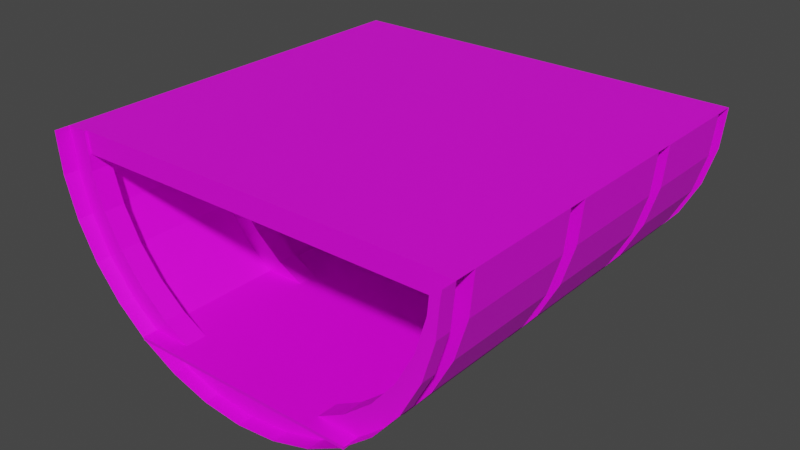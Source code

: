 # Source: shipHull.blend  (saved by Blender 2.91.10; exported with 4.5.12 LTS)
import bpy
from mathutils import Matrix  # noqa: F401  (used for matrix-valued properties, if any)

bpy.ops.wm.read_factory_settings(use_empty=True)
scene = bpy.context.scene
scene.name = 'Scene'

# ---- collections
col_collection = bpy.data.collections.new('Collection'); scene.collection.children.link(col_collection)

# ---- images (referenced by path relative to the original .blend; pixels are not part of the script)
import os
ASSET_DIR = os.environ.get("B2B_ASSET_DIR", "")  # directory of the original .blend (textures are referenced by path, not embedded)
HERE = os.path.dirname(os.path.abspath(__file__))  # packed textures are extracted next to this script under _unpacked/

def load_image(name, relpath, width, height, colorspace="sRGB"):
    """Load a texture the original file referenced (path relative to the .blend, or extracted next to this script)."""
    p = next((c for c in (os.path.join(HERE, relpath), os.path.join(ASSET_DIR, relpath)) if relpath and os.path.exists(c)), "")
    if p:
        img = bpy.data.images.load(p, check_existing=True)
        img.name = name
    else:  # same state as the original file: an image datablock whose file is absent (Cycles renders it pink)
        img = bpy.data.images.new(name, width, height)
        img.source = "FILE"
        img.filepath = "//" + (relpath or name)
    img.colorspace_settings.name = colorspace
    return img
img_woodtexture2_png = load_image('woodTexture2.png', 'woodTexture2.png', 1024, 1024, 'sRGB')
img_woodtexture2_jpg = load_image('woodTexture2.jpg', 'woodTexture2.jpg', 1024, 1024, 'sRGB')

# ---- materials (node trees are filled in below, after node groups)
mat_wood = bpy.data.materials.new('Wood')
mat_wood.use_transparent_shadow = False
mat_woodplank = bpy.data.materials.new('WoodPlank')
mat_woodplank.use_transparent_shadow = False

# ---- material node trees
mat_wood.use_nodes = True; mat_wood.node_tree.nodes.clear()
_N = mat_wood.node_tree.nodes; _L = mat_wood.node_tree.links
n0 = _N.new('ShaderNodeBsdfPrincipled'); n0.name = 'Principled BSDF'; n0.location = (10, 300)
n0.distribution = 'GGX'
n0.subsurface_method = 'BURLEY'
n0.inputs[3].default_value = 1.45
n0.inputs[27].default_value = (0.0, 0.0, 0.0, 1.0)
n0.inputs[28].default_value = 1.0
n1 = _N.new('ShaderNodeOutputMaterial'); n1.name = 'Material Output'; n1.location = (300, 300)
n2 = _N.new('ShaderNodeTexImage'); n2.name = 'Image Texture'; n2.location = (-280, 280)
n2.image = img_woodtexture2_png
_L.new(n0.outputs[0], n1.inputs[0])
_L.new(n2.outputs[0], n0.inputs[0])
n1.is_active_output = True
mat_woodplank.use_nodes = True; mat_woodplank.node_tree.nodes.clear()
_N = mat_woodplank.node_tree.nodes; _L = mat_woodplank.node_tree.links
n0 = _N.new('ShaderNodeBsdfPrincipled'); n0.name = 'Principled BSDF'; n0.location = (10, 300)
n0.distribution = 'GGX'
n0.subsurface_method = 'BURLEY'
n0.inputs[3].default_value = 1.45
n0.inputs[27].default_value = (0.0, 0.0, 0.0, 1.0)
n0.inputs[28].default_value = 1.0
n1 = _N.new('ShaderNodeOutputMaterial'); n1.name = 'Material Output'; n1.location = (300, 300)
n2 = _N.new('ShaderNodeTexImage'); n2.name = 'Image Texture'; n2.location = (-280, 280)
n2.image = img_woodtexture2_jpg
_L.new(n0.outputs[0], n1.inputs[0])
_L.new(n2.outputs[0], n0.inputs[0])
n1.is_active_output = True

# ---- world
world_world = bpy.data.worlds.new('World'); scene.world = world_world
world_world.use_nodes = True; world_world.node_tree.nodes.clear()
_N = world_world.node_tree.nodes; _L = world_world.node_tree.links
n0 = _N.new('ShaderNodeOutputWorld'); n0.name = 'World Output'; n0.location = (300, 300)
n1 = _N.new('ShaderNodeBackground'); n1.name = 'Background'; n1.location = (10, 300)
n1.inputs[0].default_value = (0.05088, 0.05088, 0.05088, 1.0)
_L.new(n1.outputs[0], n0.inputs[0])
n0.is_active_output = True
world_world.color = (0.05088, 0.05088, 0.05088)
world_world.use_sun_shadow = False
world_world.sun_shadow_jitter_overblur = 0.0

# ---- meshes
me_cylinder_001 = bpy.data.meshes.new('Cylinder.001')
me_cylinder_001.from_pydata([(1.0, 7.55e-08, -1.0), (1.0, 7.55e-08, 1.0), (0.9808, -0.1951, -1.0), (0.9808, -0.1951, 1.0), (0.9239, -0.3827, -1.0), (0.9239, -0.3827, 1.0), (0.8315, -0.5556, -1.0), (0.8315, -0.5556, 1.0), (0.7071, -0.7071, -1.0), (0.7071, -0.7071, 1.0), (0.5556, -0.8315, -1.0), (0.5556, -0.8315, 1.0), (0.3827, -0.9239, -1.0), (0.3827, -0.9239, 1.0), (0.1951, -0.9808, -1.0), (0.1951, -0.9808, 1.0), (-3.258e-07, -1.0, -1.0), (-3.258e-07, -1.0, 1.0), (1.0, 7.55e-08, -0.9022), (0.9808, -0.1951, -0.9022), (0.9239, -0.3827, -0.9022), (0.8315, -0.5556, -0.9022), (0.7071, -0.7071, -0.9022), (0.5556, -0.8315, -0.9022), (0.3827, -0.9239, -0.9022), (0.1951, -0.9808, -0.9022), (-3.258e-07, -1.0, -0.9022), (1.0, 7.55e-08, -0.4714), (0.9808, -0.1951, -0.4714), (0.9239, -0.3827, -0.4714), (0.8315, -0.5556, -0.4714), (0.7071, -0.7071, -0.4714), (0.5556, -0.8315, -0.4714), (0.3827, -0.9239, -0.4714), (0.1951, -0.9808, -0.4714), (-3.258e-07, -1.0, -0.4714), (1.0, 7.55e-08, -0.3767), (0.9808, -0.1951, -0.3767), (0.9239, -0.3827, -0.3767), (0.8315, -0.5556, -0.3767), (0.7071, -0.7071, -0.3767), (0.5556, -0.8315, -0.3767), (0.3827, -0.9239, -0.3767), (0.1951, -0.9808, -0.3767), (-3.258e-07, -1.0, -0.3767), (1.0, 7.55e-08, 0.1662), (0.9808, -0.1951, 0.1662), (0.9239, -0.3827, 0.1662), (0.8315, -0.5556, 0.1662), (0.7071, -0.7071, 0.1662), (0.5556, -0.8315, 0.1662), (0.3827, -0.9239, 0.1662), (0.1951, -0.9808, 0.1662), (-3.258e-07, -1.0, 0.1662), (1.0, 7.55e-08, 0.2613), (0.9808, -0.1951, 0.2613), (0.9239, -0.3827, 0.2613), (0.8315, -0.5556, 0.2613), (0.7071, -0.7071, 0.2613), (0.5556, -0.8315, 0.2613), (0.3827, -0.9239, 0.2613), (0.1951, -0.9808, 0.2613), (-3.258e-07, -1.0, 0.2613), (1.0, 7.55e-08, 0.8265), (0.9808, -0.1951, 0.8265), (0.9239, -0.3827, 0.8265), (0.8315, -0.5556, 0.8265), (0.7071, -0.7071, 0.8265), (0.5556, -0.8315, 0.8265), (0.3827, -0.9239, 0.8265), (0.1951, -0.9808, 0.8265), (-3.258e-07, -1.0, 0.8265), (1.0, 7.55e-08, 0.9272), (0.9808, -0.1951, 0.9272), (0.9239, -0.3827, 0.9272), (0.8315, -0.5556, 0.9272), (0.7071, -0.7071, 0.9272), (0.5556, -0.8315, 0.9272), (0.3827, -0.9239, 0.9272), (0.1951, -0.9808, 0.9272), (-3.258e-07, -1.0, 0.9272), (0.9024, 5.96e-07, -0.9022), (0.8931, -0.1024, -1.0), (0.8931, -0.1024, -0.915), (0.8337, -0.3453, -1.0), (0.8337, -0.3453, -0.9022), (0.7503, -0.5013, -1.0), (0.7503, -0.5013, -0.9022), (0.6381, -0.6381, -1.0), (0.6381, -0.6381, -0.9022), (0.5013, -0.7503, -1.0), (0.5013, -0.7503, -0.9022), (0.3453, -0.8337, -1.0), (0.3453, -0.8337, -0.9022), (0.176, -0.8851, -1.0), (0.176, -0.8851, -0.9022), (-8.345e-07, -0.9024, -1.0), (-8.345e-07, -0.9024, -0.9022), (0.9024, 5.96e-07, -0.3767), (0.9024, 5.96e-07, -0.4587), (0.8931, -0.1024, -0.3894), (0.8931, -0.1024, -0.4587), (0.8337, -0.3453, -0.3767), (0.8337, -0.3453, -0.4714), (0.7503, -0.5013, -0.3767), (0.7503, -0.5013, -0.4714), (0.6381, -0.6381, -0.3767), (0.6381, -0.6381, -0.4714), (0.5013, -0.7503, -0.3767), (0.5013, -0.7503, -0.4714), (0.3453, -0.8337, -0.3767), (0.3453, -0.8337, -0.4714), (0.176, -0.8851, -0.3767), (0.176, -0.8851, -0.4714), (-8.345e-07, -0.9024, -0.3767), (-8.345e-07, -0.9024, -0.4714), (0.9024, 5.96e-07, 0.2486), (0.9024, 5.96e-07, 0.1662), (0.8931, -0.1024, 0.2486), (0.8931, -0.1024, 0.1789), (0.8337, -0.3453, 0.2613), (0.8337, -0.3453, 0.1662), (0.7503, -0.5013, 0.2613), (0.7503, -0.5013, 0.1662), (0.6381, -0.6381, 0.2613), (0.6381, -0.6381, 0.1662), (0.5013, -0.7503, 0.2613), (0.5013, -0.7503, 0.1662), (0.3453, -0.8337, 0.2613), (0.3453, -0.8337, 0.1662), (0.176, -0.8851, 0.2613), (0.176, -0.8851, 0.1662), (-8.345e-07, -0.9024, 0.2613), (-8.345e-07, -0.9024, 0.1662), (0.9024, 5.96e-07, 0.9145), (0.9024, 5.961e-07, 0.8393), (0.8931, -0.1024, 0.9145), (0.8931, -0.1024, 0.8393), (0.8337, -0.3453, 0.9272), (0.8337, -0.3453, 0.8265), (0.7503, -0.5013, 0.9272), (0.7503, -0.5013, 0.8265), (0.6381, -0.6381, 0.9272), (0.6381, -0.6381, 0.8265), (0.5013, -0.7503, 0.9272), (0.5013, -0.7503, 0.8265), (0.3453, -0.8337, 0.9272), (0.3453, -0.8337, 0.8265), (0.176, -0.8851, 0.9272), (0.176, -0.8851, 0.8265), (-8.345e-07, -0.9024, 0.9272), (-8.345e-07, -0.9024, 0.8265), (0.9873, 1.435e-07, -0.915), (0.9873, 1.435e-07, -0.9873), (0.9873, 1.435e-07, -0.3894), (0.9024, 5.96e-07, -0.4714), (0.9873, 1.435e-07, -0.4587), (0.9873, 1.435e-07, 0.2486), (0.9024, 5.96e-07, 0.8265), (0.9873, 1.435e-07, 0.1789), (0.9024, 5.96e-07, 0.9272), (0.9873, 1.435e-07, 0.8393), (0.9873, 1.435e-07, 0.9145), (0.9024, 5.96e-07, 0.2613), (0.9024, 5.94e-07, -1.0), (0.8851, -0.176, -1.0), (0.8851, -0.176, -0.9022), (0.9024, 5.96e-07, -0.915), (0.8851, -0.176, -0.3767), (0.8851, -0.176, -0.4714), (0.9024, 5.96e-07, -0.3894), (0.8851, -0.176, 0.2613), (0.8851, -0.176, 0.1662), (0.9024, 5.955e-07, 0.1789), (0.8851, -0.176, 0.9272), (0.8851, -0.176, 0.8265), (6.653e-07, 0.001374, -0.915), (6.653e-07, 0.001374, -1.0), (6.653e-07, 0.001374, -0.3894), (6.653e-07, 0.001374, -0.4587), (6.653e-07, 0.001374, 0.2486), (6.653e-07, 0.001374, 0.1789), (6.653e-07, 0.001374, 0.9145), (6.653e-07, 0.001374, 0.8393), (1.192e-07, -0.1011, -1.0), (1.192e-07, -0.1011, -0.915), (1.192e-07, -0.1011, -0.3894), (1.192e-07, -0.1011, -0.4587), (1.192e-07, -0.1011, 0.2486), (1.192e-07, -0.1011, 0.1789), (1.192e-07, -0.1011, 0.9145), (1.192e-07, -0.1011, 0.8393)], [], [(72, 73, 3, 1), (73, 74, 5, 3), (74, 75, 7, 5), (75, 76, 9, 7), (76, 77, 11, 9), (77, 78, 13, 11), (78, 79, 15, 13), (79, 80, 17, 15), (47, 121, 172, 46), (72, 160, 174, 73), (21, 87, 89, 22), (48, 123, 121, 47), (73, 174, 138, 74), (22, 89, 91, 23), (49, 125, 123, 48), (8, 88, 86, 6), (25, 26, 35, 34), (24, 25, 34, 33), (23, 24, 33, 32), (22, 23, 32, 31), (21, 22, 31, 30), (20, 21, 30, 29), (19, 20, 29, 28), (18, 19, 28, 27), (74, 138, 140, 75), (23, 91, 93, 24), (50, 127, 125, 49), (75, 140, 142, 76), (24, 93, 95, 25), (51, 129, 127, 50), (76, 142, 144, 77), (25, 95, 97, 26), (43, 44, 53, 52), (42, 43, 52, 51), (41, 42, 51, 50), (40, 41, 50, 49), (39, 40, 49, 48), (38, 39, 48, 47), (37, 38, 47, 46), (36, 37, 46, 45), (52, 131, 129, 51), (6, 86, 84, 4), (77, 144, 146, 78), (53, 133, 131, 52), (78, 146, 148, 79), (28, 169, 155, 27), (62, 132, 133, 53), (161, 135, 134, 162), (61, 62, 71, 70), (60, 61, 70, 69), (59, 60, 69, 68), (58, 59, 68, 67), (57, 58, 67, 66), (56, 57, 66, 65), (55, 56, 65, 64), (54, 55, 64, 63), (79, 148, 150, 80), (29, 103, 169, 28), (54, 163, 171, 55), (4, 84, 165, 2), (30, 105, 103, 29), (55, 171, 120, 56), (31, 107, 105, 30), (56, 120, 122, 57), (94, 96, 97, 95), (92, 94, 95, 93), (90, 92, 93, 91), (88, 90, 91, 89), (86, 88, 89, 87), (84, 86, 87, 85), (165, 84, 85, 166), (173, 181, 180, 116), (113, 115, 114, 112), (111, 113, 112, 110), (109, 111, 110, 108), (107, 109, 108, 106), (105, 107, 106, 104), (103, 105, 104, 102), (169, 103, 102, 168), (136, 190, 191, 137), (131, 133, 132, 130), (129, 131, 130, 128), (127, 129, 128, 126), (125, 127, 126, 124), (123, 125, 124, 122), (121, 123, 122, 120), (172, 121, 120, 171), (83, 185, 184, 82), (149, 151, 150, 148), (147, 149, 148, 146), (145, 147, 146, 144), (143, 145, 144, 142), (141, 143, 142, 140), (139, 141, 140, 138), (175, 139, 138, 174), (116, 180, 188, 118), (20, 85, 87, 21), (10, 90, 88, 8), (80, 150, 151, 71), (46, 172, 117, 45), (19, 166, 85, 20), (71, 151, 149, 70), (18, 81, 166, 19), (70, 149, 147, 69), (43, 112, 114, 44), (156, 99, 170, 154), (12, 92, 90, 10), (69, 147, 145, 68), (42, 110, 112, 43), (68, 145, 143, 67), (41, 108, 110, 42), (67, 143, 141, 66), (40, 106, 108, 41), (14, 94, 92, 12), (66, 141, 139, 65), (39, 104, 106, 40), (65, 139, 175, 64), (38, 102, 104, 39), (64, 175, 158, 63), (37, 168, 102, 38), (16, 96, 94, 14), (36, 98, 168, 37), (61, 130, 132, 62), (159, 173, 116, 157), (44, 114, 115, 35), (26, 97, 96, 16), (60, 128, 130, 61), (35, 115, 113, 34), (59, 126, 128, 60), (34, 113, 111, 33), (153, 164, 167, 152), (58, 124, 126, 59), (33, 111, 109, 32), (2, 165, 164, 0), (57, 122, 124, 58), (32, 109, 107, 31), (152, 18, 0, 153), (154, 36, 27, 156), (156, 27, 155, 99), (157, 54, 45, 159), (161, 63, 158, 135), (134, 160, 72, 162), (116, 163, 54, 157), (162, 72, 63, 161), (164, 165, 82), (82, 165, 166, 83), (83, 166, 81, 167), (101, 169, 168, 100), (99, 155, 169, 101), (100, 168, 98, 170), (119, 172, 171, 118), (173, 117, 172, 119), (118, 171, 163, 116), (137, 175, 174, 136), (135, 158, 175, 137), (136, 174, 160, 134), (159, 45, 117, 173), (167, 81, 18, 152), (170, 98, 36, 154), (153, 0, 164), (177, 184, 185, 176), (179, 187, 186, 178), (181, 189, 188, 180), (183, 191, 190, 182), (167, 176, 185, 83), (137, 191, 183, 135), (100, 186, 187, 101), (164, 177, 176, 167), (134, 182, 190, 136), (101, 187, 179, 99), (135, 183, 182, 134), (170, 178, 186, 100), (118, 188, 189, 119), (99, 179, 178, 170), (119, 189, 181, 173), (82, 184, 177, 164), (158, 135, 183, 180, 116, 163, 54, 63), (36, 45, 117, 173, 181, 178, 170, 98), (18, 27, 155, 99, 179, 176, 167, 81), (165, 82, 184, 96, 94, 92, 90, 88, 86, 84)])
me_cylinder_001.polygons.foreach_set('material_index', [0, 0, 0, 0, 0, 0, 0, 0, 0, 0, 0, 0, 0, 0, 0, 0, 1, 1, 1, 1, 1, 1, 1, 1, 0, 0, 0, 0, 0, 0, 0, 0, 1, 1, 1, 1, 1, 1, 1, 1, 0, 0, 0, 0, 0, 0, 0, 0, 1, 1, 1, 1, 1, 1, 1, 1, 0, 0, 0, 0, 0, 0, 0, 0, 0, 0, 0, 0, 0, 0, 0, 0, 0, 0, 0, 0, 0, 0, 0, 0, 0, 0, 0, 0, 0, 0, 0, 0, 0, 0, 0, 0, 0, 0, 0, 0, 0, 0, 0, 0, 0, 0, 0, 0, 0, 0, 0, 0, 0, 0, 0, 0, 0, 0, 0, 0, 0, 0, 0, 0, 0, 0, 0, 0, 0, 0, 0, 0, 0, 0, 0, 0, 0, 0, 0, 0, 0, 0, 0, 0, 0, 0, 0, 0, 0, 0, 0, 0, 0, 0, 0, 0, 0, 0, 0, 0, 0, 0, 0, 0, 0, 0, 0, 0, 0, 0, 0, 0, 0, 0, 0, 0, 0, 0, 0, 0, 1, 1, 1, 1])
_uv = me_cylinder_001.uv_layers.new(name='UVMap')
_uv.uv.foreach_set('vector', [0.681, 0.4439, 0.6279, 0.4439, 0.6279, 0.4636, 0.681, 0.4636, 0.6279, 0.4439, 0.5748, 0.4439, 0.5748, 0.4636, 0.6279, 0.4636, 0.5748, 0.4439, 0.5217, 0.4439, 0.5217, 0.4636, 0.5748, 0.4636, 0.5217, 0.4439, 0.4686, 0.4439, 0.4686, 0.4636, 0.5217, 0.4636, 0.4686, 0.4439, 0.4155, 0.4439, 0.4155, 0.4636, 0.4686, 0.4636, 0.4155, 0.4439, 0.3623, 0.4439, 0.3623, 0.4636, 0.4155, 0.4636, 0.3623, 0.4439, 0.3092, 0.4439, 0.3092, 0.4636, 0.3623, 0.4636, 0.3092, 0.4439, 0.2561, 0.4439, 0.2561, 0.4636, 0.3092, 0.4636, 0.2744, 1.714, 0.2782, 1.505, 0.1636, 1.499, 0.1583, 1.699, 0.05837, 2.763, 0.06856, 2.94, 0.1745, 2.917, 0.1704, 2.726, 0.3907, 0.2098, 0.3897, 0.4304, 0.5111, 0.4277, 0.5137, 0.2099, 0.3942, 1.724, 0.3973, 1.51, 0.2782, 1.505, 0.2744, 1.714, 0.1704, 2.726, 0.1745, 2.917, 0.2912, 2.912, 0.2886, 2.708, 0.5137, 0.2099, 0.5111, 0.4277, 0.6323, 0.4286, 0.6356, 0.2146, 0.5163, 1.729, 0.5188, 1.511, 0.3973, 1.51, 0.3942, 1.724, 0.5078, 0.8724, 0.5103, 0.6544, 0.3888, 0.6537, 0.3858, 0.8682, 0.5382, -0.3669, 0.5381, -0.5559, 0.7454, -0.5561, 0.7455, -0.3671, 0.5383, -0.1779, 0.5382, -0.3669, 0.7455, -0.3671, 0.7455, -0.1781, 0.5383, 0.01105, 0.5383, -0.1779, 0.7455, -0.1781, 0.7456, 0.01092, 0.5384, 0.2, 0.5383, 0.01105, 0.7456, 0.01092, 0.7457, 0.1999, 0.5385, 0.389, 0.5384, 0.2, 0.7457, 0.1999, 0.7457, 0.3889, 0.5385, 0.578, 0.5385, 0.389, 0.7457, 0.3889, 0.7458, 0.5779, 0.5386, 0.767, 0.5385, 0.578, 0.7458, 0.5779, 0.7459, 0.7669, 0.5387, 0.956, 0.5386, 0.767, 0.7459, 0.7669, 0.7459, 0.9559, 0.2886, 2.708, 0.2912, 2.912, 0.4132, 2.909, 0.4119, 2.694, 0.6356, 0.2146, 0.6323, 0.4286, 0.7501, 0.434, 0.7553, 0.2279, 0.6393, 1.728, 0.64, 1.508, 0.5188, 1.511, 0.5163, 1.729, 0.4119, 2.694, 0.4132, 2.909, 0.5372, 2.902, 0.5377, 2.69, 0.7553, 0.2279, 0.7501, 0.434, 0.8268, 0.4427, 0.8141, 0.2591, 0.7599, 1.715, 0.7581, 1.507, 0.64, 1.508, 0.6393, 1.728, 0.5377, 2.69, 0.5372, 2.902, 0.6612, 2.899, 0.6624, 2.691, 0.8141, 0.2591, 0.8268, 0.4427, 0.9029, 0.4782, 0.9358, 0.3692, 0.5063, -0.3599, 0.5063, -0.5477, 0.2754, -0.5477, 0.2754, -0.3599, 0.5063, -0.1722, 0.5063, -0.3599, 0.2754, -0.3599, 0.2754, -0.1722, 0.5063, 0.01564, 0.5063, -0.1722, 0.2754, -0.1722, 0.2754, 0.01564, 0.5063, 0.2034, 0.5063, 0.01564, 0.2754, 0.01564, 0.2754, 0.2034, 0.5063, 0.3912, 0.5063, 0.2034, 0.2754, 0.2034, 0.2754, 0.3912, 0.5063, 0.579, 0.5063, 0.3912, 0.2754, 0.3912, 0.2754, 0.579, 0.5063, 0.7668, 0.5063, 0.579, 0.2754, 0.579, 0.2754, 0.7668, 0.5063, 0.9546, 0.5063, 0.7668, 0.2754, 0.7668, 0.2754, 0.9546, 0.8763, 1.685, 0.866, 1.495, 0.7581, 1.507, 0.7599, 1.715, 0.3858, 0.8682, 0.3888, 0.6537, 0.2697, 0.6489, 0.2659, 0.8582, 0.6624, 2.691, 0.6612, 2.899, 0.7816, 2.9, 0.7849, 2.7, 0.9877, 1.547, 0.9303, 1.443, 0.866, 1.495, 0.8763, 1.685, 0.7849, 2.7, 0.7816, 2.9, 0.9074, 2.953, 0.8558, 2.791, 0.1586, 2.468, 0.1639, 2.269, 0.05839, 2.246, 0.04728, 2.432, 0.03885, 2.254, 0.08679, 2.158, 0.09162, 2.081, 0.03421, 1.977, 0.8316, 0.9478, 0.8306, 0.9058, 0.7934, 0.9067, 0.7944, 0.9487, 0.01867, -0.3597, 0.01869, -0.5465, 0.2443, -0.5446, 0.2443, -0.3578, 0.01866, -0.1729, 0.01867, -0.3597, 0.2443, -0.3578, 0.2443, -0.171, 0.01864, 0.01389, 0.01866, -0.1729, 0.2443, -0.171, 0.2443, 0.01576, 0.01863, 0.2007, 0.01864, 0.01389, 0.2443, 0.01576, 0.2443, 0.2025, 0.01861, 0.3875, 0.01863, 0.2007, 0.2443, 0.2025, 0.2442, 0.3893, 0.0186, 0.5743, 0.01861, 0.3875, 0.2442, 0.3893, 0.2442, 0.5761, 0.01858, 0.7611, 0.0186, 0.5743, 0.2442, 0.5761, 0.2442, 0.7629, 0.01857, 0.9478, 0.01858, 0.7611, 0.2442, 0.7629, 0.2442, 0.9497, 0.8558, 2.791, 0.9074, 2.953, 0.9884, 2.945, 0.9957, 2.827, 0.2747, 2.484, 0.2784, 2.275, 0.1639, 2.269, 0.1586, 2.468, 0.05298, 1.129, 0.06102, 1.312, 0.1648, 1.293, 0.1628, 1.096, 0.2659, 0.8582, 0.2697, 0.6489, 0.1552, 0.6427, 0.1498, 0.8422, 0.3945, 2.494, 0.3976, 2.28, 0.2784, 2.275, 0.2747, 2.484, 0.1628, 1.096, 0.1648, 1.293, 0.279, 1.292, 0.2786, 1.082, 0.5165, 2.498, 0.519, 2.281, 0.3976, 2.28, 0.3945, 2.494, 0.2786, 1.082, 0.279, 1.292, 0.3982, 1.293, 0.3992, 1.072, 0.8537, 0.6297, 0.9092, 0.5576, 0.9029, 0.4782, 0.8268, 0.4427, 0.7496, 0.6506, 0.8537, 0.6297, 0.8268, 0.4427, 0.7501, 0.434, 0.6315, 0.6515, 0.7496, 0.6506, 0.7501, 0.434, 0.6323, 0.4286, 0.5103, 0.6544, 0.6315, 0.6515, 0.6323, 0.4286, 0.5111, 0.4277, 0.3888, 0.6537, 0.5103, 0.6544, 0.5111, 0.4277, 0.3897, 0.4304, 0.2697, 0.6489, 0.3888, 0.6537, 0.3897, 0.4304, 0.2705, 0.4294, 0.1552, 0.6427, 0.2697, 0.6489, 0.2705, 0.4294, 0.1563, 0.4309, 0.05779, 0.6874, 0.7438, 0.7007, 0.748, 0.5715, 0.06204, 0.5583, 0.8663, 2.265, 0.9305, 2.214, 0.9353, 2.137, 0.8663, 2.08, 0.7583, 2.277, 0.8663, 2.265, 0.8663, 2.08, 0.7588, 2.067, 0.6402, 2.278, 0.7583, 2.277, 0.7588, 2.067, 0.641, 2.062, 0.519, 2.281, 0.6402, 2.278, 0.641, 2.062, 0.5198, 2.061, 0.3976, 2.28, 0.519, 2.281, 0.5198, 2.061, 0.3985, 2.063, 0.2784, 2.275, 0.3976, 2.28, 0.3985, 2.063, 0.2793, 2.062, 0.1639, 2.269, 0.2784, 2.275, 0.2793, 2.062, 0.1651, 2.064, 0.9636, 0.2809, 0.8036, 0.2348, 0.7992, 0.2653, 0.9596, 0.3273, 0.866, 1.495, 0.9303, 1.443, 0.9351, 1.366, 0.866, 1.309, 0.7581, 1.507, 0.866, 1.495, 0.866, 1.309, 0.7586, 1.296, 0.64, 1.508, 0.7581, 1.507, 0.7586, 1.296, 0.6408, 1.291, 0.5188, 1.511, 0.64, 1.508, 0.6408, 1.291, 0.5195, 1.29, 0.3973, 1.51, 0.5188, 1.511, 0.5195, 1.29, 0.3982, 1.293, 0.2782, 1.505, 0.3973, 1.51, 0.3982, 1.293, 0.279, 1.292, 0.1636, 1.499, 0.2782, 1.505, 0.279, 1.292, 0.1648, 1.293, 0.9551, 0.4842, 0.7986, 0.4387, 0.7944, 0.4676, 0.9514, 0.5278, 0.8935, 3.101, 1.012, 3.017, 0.9884, 2.945, 0.9074, 2.953, 0.7834, 3.117, 0.8935, 3.101, 0.9074, 2.953, 0.7816, 2.9, 0.6627, 3.122, 0.7834, 3.117, 0.7816, 2.9, 0.6612, 2.899, 0.5388, 3.129, 0.6627, 3.122, 0.6612, 2.899, 0.5372, 2.902, 0.4146, 3.132, 0.5388, 3.129, 0.5372, 2.902, 0.4132, 2.909, 0.2927, 3.131, 0.4146, 3.132, 0.4132, 2.909, 0.2912, 2.912, 0.1755, 3.129, 0.2927, 3.131, 0.2912, 2.912, 0.1745, 2.917, 0.9531, 0.6261, 0.748, 0.5715, 0.7934, 0.6379, 0.9468, 0.6828, 0.2701, 0.2194, 0.2705, 0.4294, 0.3897, 0.4304, 0.3907, 0.2098, 0.6308, 0.8716, 0.6315, 0.6515, 0.5103, 0.6544, 0.5078, 0.8724, 0.7197, 0.3214, 0.7323, 0.3417, 0.743, 0.3436, 0.7562, 0.3183, 0.1583, 1.699, 0.1636, 1.499, 0.05813, 1.477, 0.047, 1.662, 0.1543, 0.2336, 0.1563, 0.4309, 0.2705, 0.4294, 0.2701, 0.2194, 1.018, 3.146, 1.012, 3.017, 0.8935, 3.101, 0.9061, 3.284, 0.04446, 0.2675, 0.05255, 0.4501, 0.1563, 0.4309, 0.1543, 0.2336, 0.9061, 3.284, 0.8935, 3.101, 0.7834, 3.117, 0.7875, 3.319, 0.8795, 1.896, 0.8663, 2.08, 0.9353, 2.137, 0.9833, 2.041, 0.9931, 0.958, 0.9922, 0.9148, 0.9569, 0.9156, 0.9579, 0.9588, 0.7515, 0.8589, 0.7496, 0.6506, 0.6315, 0.6515, 0.6308, 0.8716, 0.7875, 3.319, 0.7834, 3.117, 0.6627, 3.122, 0.6642, 3.336, 0.764, 1.861, 0.7588, 2.067, 0.8663, 2.08, 0.8795, 1.896, 0.6642, 3.336, 0.6627, 3.122, 0.5388, 3.129, 0.5384, 3.341, 0.6443, 1.848, 0.641, 2.062, 0.7588, 2.067, 0.764, 1.861, 0.5384, 3.341, 0.5388, 3.129, 0.4146, 3.132, 0.4136, 3.341, 0.5224, 1.843, 0.5198, 2.061, 0.641, 2.062, 0.6443, 1.848, 0.8904, 0.8117, 0.8537, 0.6297, 0.7496, 0.6506, 0.7515, 0.8589, 0.4136, 3.341, 0.4146, 3.132, 0.2927, 3.131, 0.2909, 3.335, 0.3994, 1.843, 0.3985, 2.063, 0.5198, 2.061, 0.5224, 1.843, 0.2909, 3.335, 0.2927, 3.131, 0.1755, 3.129, 0.1719, 3.323, 0.2788, 1.852, 0.2793, 2.062, 0.3985, 2.063, 0.3994, 1.843, 0.1719, 3.323, 0.1755, 3.129, 0.0672, 3.11, 0.05758, 3.29, 0.1631, 1.866, 0.1651, 2.064, 0.2793, 2.062, 0.2788, 1.852, 0.9796, 0.6416, 0.9092, 0.5576, 0.8537, 0.6297, 0.8904, 0.8117, 0.05325, 1.9, 0.06128, 2.082, 0.1651, 2.064, 0.1631, 1.866, 0.8792, 1.125, 0.866, 1.309, 0.9351, 1.366, 0.983, 1.27, 0.9398, 0.9573, 0.9388, 0.9142, 0.9034, 0.915, 0.9044, 0.9581, 0.9833, 2.041, 0.9353, 2.137, 0.9305, 2.214, 0.988, 2.317, 0.03222, 2.919, 0.07967, 2.822, 0.08464, 2.743, 0.0277, 2.638, 0.7637, 1.09, 0.7586, 1.296, 0.866, 1.309, 0.8792, 1.125, 0.988, 2.317, 0.9305, 2.214, 0.8663, 2.265, 0.8766, 2.455, 0.6441, 1.077, 0.6408, 1.291, 0.7586, 1.296, 0.7637, 1.09, 0.8766, 2.455, 0.8663, 2.265, 0.7583, 2.277, 0.7602, 2.485, 0.8863, 0.9527, 0.8853, 0.9101, 0.8491, 0.911, 0.8501, 0.9535, 0.5221, 1.072, 0.5195, 1.29, 0.6408, 1.291, 0.6441, 1.077, 0.7602, 2.485, 0.7583, 2.277, 0.6402, 2.278, 0.6395, 2.498, 0.1498, 0.8422, 0.1552, 0.6427, 0.04959, 0.6197, 0.03841, 0.8053, 0.3992, 1.072, 0.3982, 1.293, 0.5195, 1.29, 0.5221, 1.072, 0.6395, 2.498, 0.6402, 2.278, 0.519, 2.281, 0.5165, 2.498, 0.8501, 0.9535, 0.8438, 0.96, 0.8928, 0.9589, 0.8863, 0.9527, 0.9579, 0.9588, 0.9515, 0.9654, 0.9997, 0.9644, 0.9931, 0.958, 0.9931, 0.958, 0.9997, 0.9644, 0.9987, 0.9147, 0.9922, 0.9148, 0.9044, 0.9581, 0.8981, 0.9647, 0.9464, 0.9637, 0.9398, 0.9573, 0.8316, 0.9478, 0.8381, 0.9539, 0.8369, 0.9057, 0.8306, 0.9058, 0.7934, 0.9067, 0.7871, 0.9069, 0.7883, 0.9551, 0.7944, 0.9487, 0.9034, 0.915, 0.897, 0.9152, 0.8981, 0.9647, 0.9044, 0.9581, 0.7944, 0.9487, 0.7883, 0.9551, 0.8381, 0.9539, 0.8316, 0.9478, 0.05024, 0.5942, 0.1552, 0.6427, 0.1104, 0.6072, 0.1104, 0.6072, 0.1552, 0.6427, 0.1563, 0.4309, 0.1122, 0.4642, 0.1122, 0.4642, 0.1563, 0.4309, 0.05255, 0.4501, 0.05278, 0.4752, 0.1192, 2.234, 0.1639, 2.269, 0.1651, 2.064, 0.1209, 2.097, 0.05904, 2.221, 0.05839, 2.246, 0.1639, 2.269, 0.1192, 2.234, 0.1209, 2.097, 0.1651, 2.064, 0.06128, 2.082, 0.06149, 2.108, 0.1189, 1.464, 0.1636, 1.499, 0.1648, 1.293, 0.1207, 1.326, 0.05877, 1.451, 0.05813, 1.477, 0.1636, 1.499, 0.1189, 1.464, 0.1207, 1.326, 0.1648, 1.293, 0.06102, 1.312, 0.06123, 1.337, 0.1293, 3.096, 0.1755, 3.129, 0.1745, 2.917, 0.1297, 2.951, 0.06762, 3.085, 0.0672, 3.11, 0.1755, 3.129, 0.1293, 3.096, 0.1297, 2.951, 0.1745, 2.917, 0.06856, 2.94, 0.06905, 2.964, 0.9398, 0.9573, 0.9464, 0.9637, 0.9453, 0.9141, 0.9388, 0.9142, 0.8491, 0.911, 0.8427, 0.9111, 0.8438, 0.96, 0.8501, 0.9535, 0.9569, 0.9156, 0.9504, 0.9158, 0.9515, 0.9654, 0.9579, 0.9588, 0.8863, 0.9527, 0.8928, 0.9589, 0.8917, 0.91, 0.8748, 0.4578, 0.864, 0.4286, 0.856, 0.4267, 0.8386, 0.4586, 0.9821, 0.4557, 0.9716, 0.4261, 0.9641, 0.4243, 0.9469, 0.4564, 0.9287, 0.4559, 0.9181, 0.4264, 0.9106, 0.4246, 0.8933, 0.4567, 0.8197, 0.4598, 0.8086, 0.4311, 0.8002, 0.429, 0.7825, 0.4607, 0.9615, 0.4268, 0.7535, 0.3716, 0.7986, 0.4387, 0.9551, 0.4842, 0.9596, 0.3273, 0.7992, 0.2653, 0.7546, 0.3026, 0.9562, 0.3845, 0.9386, 0.8779, 0.7856, 0.8332, 0.7818, 0.8604, 0.9352, 0.9187, 0.07213, 0.4927, 0.7492, 0.5039, 0.7535, 0.3716, 0.07642, 0.3604, 0.97, 0.2226, 0.759, 0.1668, 0.8036, 0.2348, 0.9636, 0.2809, 0.9352, 0.9187, 0.7818, 0.8604, 0.736, 0.8956, 0.9319, 0.9744, 0.08694, 0.2936, 0.7546, 0.3026, 0.759, 0.1668, 0.09127, 0.1578, 0.9449, 0.8214, 0.7402, 0.7669, 0.7856, 0.8332, 0.9386, 0.8779, 0.9468, 0.6828, 0.7934, 0.6379, 0.7895, 0.6653, 0.9433, 0.7239, 0.04874, 0.8821, 0.736, 0.8956, 0.7402, 0.7669, 0.05298, 0.7534, 0.9433, 0.7239, 0.7895, 0.6653, 0.7438, 0.7007, 0.94, 0.7796, 0.9514, 0.5278, 0.7944, 0.4676, 0.7492, 0.5039, 0.948, 0.5843, 0.9021, 0.9462, 0.9021, 0.9705, 0.008211, 0.9658, 0.00821, 0.05401, 0.9021, 0.04937, 0.9021, 0.07369, 0.9988, 0.07369, 0.9988, 0.9462, 0.019, 1.038, 0.019, 1.95, 0.1143, 1.95, 0.1143, 1.976, 0.9954, 1.971, 0.9954, 1.017, 0.1143, 1.012, 0.1143, 1.038, 0.9774, 0.04419, 0.9774, 0.9505, 0.8859, 0.9505, 0.8859, 0.9837, 0.0396, 0.9774, 0.0396, 0.01737, 0.8859, 0.01105, 0.8859, 0.04419, 0.01578, 0.127, 0.007274, 0.04461, 0.964, 0.04461, 0.9627, 0.9417, 0.7741, 0.922, 0.5929, 0.8642, 0.4259, 0.7706, 0.2796, 0.6447, 0.1596, 0.4914, 0.07051, 0.3166])
me_cylinder_001.materials.append(mat_wood)
me_cylinder_001.materials.append(mat_woodplank)
me_cylinder_001.use_remesh_fix_poles = True
me_cylinder_001.use_remesh_preserve_attributes = False
me_cylinder_001.use_mirror_vertex_groups = False
me_cylinder_001.update()
me_cube = bpy.data.meshes.new('Cube')
me_cube.from_pydata([(-1.0, -1.0, -1.0), (-1.0, -1.0, 1.0), (-1.0, 1.0, -1.0), (-1.0, 1.0, 1.0), (1.0, -1.0, -1.0), (1.0, -1.0, 1.0), (1.0, 1.0, -1.0), (1.0, 1.0, 1.0)], [], [(0, 1, 3, 2), (2, 3, 7, 6), (6, 7, 5, 4), (4, 5, 1, 0), (2, 6, 4, 0), (7, 3, 1, 5)])
_uv = me_cube.uv_layers.new(name='UVMap')
_uv.uv.foreach_set('vector', [2.914, 1.582, 2.914, 3.995, 0.5, 3.995, 0.5, 1.582, 0.5, 1.582, -1.914, 1.582, -1.914, -0.8317, 0.5, -0.8317, 0.5, -0.8317, 0.5, -3.245, 2.914, -3.245, 2.914, -0.8317, 2.914, -0.8317, 5.327, -0.8317, 5.327, 1.582, 2.914, 1.582, 0.5, 1.582, 0.5, -0.8317, 2.914, -0.8317, 2.914, 1.582, -1.914, -0.8317, -1.914, 1.582, -4.327, 1.582, -4.327, -0.8317])
me_cube.materials.append(mat_woodplank)
me_cube.use_remesh_fix_poles = True
me_cube.use_remesh_preserve_attributes = False
me_cube.use_mirror_vertex_groups = False
me_cube.update()

# ---- objects
ob_cylinder = bpy.data.objects.new('Cylinder', me_cylinder_001)
ob_ship_floor = bpy.data.objects.new('Ship Floor', me_cube)

# ---- transforms, parenting, visibility, modifiers, constraints
ob_cylinder.location = (0.0, 0.0, 0.0)
ob_cylinder.rotation_euler = (1.571, -0.0, -0.0)
ob_cylinder.scale = (8.827, 8.827, 8.827)
ob_cylinder.lineart.crease_threshold = 0.0
_m = ob_cylinder.modifiers.new('Mirror', 'MIRROR')
ob_ship_floor.parent = ob_cylinder
ob_ship_floor.matrix_parent_inverse = Matrix(((0.1133, 0.0, 0.0, -0.0), (0.0, -1.846e-08, 0.1133, 0.0), (0.0, -0.1133, -1.846e-08, 0.0), (-0.0, 0.0, -0.0, 1.0)))
ob_ship_floor.location = (0.0, 0.0, -7.298)
ob_ship_floor.scale = (4.994, 8.82, 0.06469)
ob_ship_floor.lineart.crease_threshold = 0.0

# ---- collection membership
col_collection.objects.link(ob_cylinder)
col_collection.objects.link(ob_ship_floor)

# ---- scene / render settings (as saved in the file)
scene.frame_start = 1; scene.frame_end = 250; scene.frame_set(1)
scene.render.engine = 'BLENDER_EEVEE_NEXT'
scene.cycles.use_denoising = False
scene.cycles.samples = 128
scene.cycles.sampling_pattern = 'TABULATED_SOBOL'
scene.cycles.use_adaptive_sampling = False
scene.cycles.use_light_tree = False
scene.view_settings.view_transform = 'Filmic'
bpy.context.view_layer.update()

# ---- added for rendering (the .blend has no active camera and no usable light): camera, sun
cam_auto = bpy.data.cameras.new('AutoCamera')
cam_auto.lens = 50.0
cam_auto.sensor_width = 36.0
cam_auto.clip_end = 1000.0
ob_auto_camera = bpy.data.objects.new('AutoCamera', cam_auto)
scene.collection.objects.link(ob_auto_camera)
ob_auto_camera.location = (24.5045, -29.4054, 15.1962)
ob_auto_camera.rotation_euler = (1.09748, -7.21219e-08, 0.694738)
scene.camera = ob_auto_camera
light_auto_sun = bpy.data.lights.new('AutoSun', 'SUN')
light_auto_sun.energy = 3.0
light_auto_sun.angle = 0.0523599
ob_auto_sun = bpy.data.objects.new('AutoSun', light_auto_sun)
scene.collection.objects.link(ob_auto_sun)
ob_auto_sun.rotation_euler = (0.872665, 0.174533, 0.523599)
bpy.context.view_layer.update()
